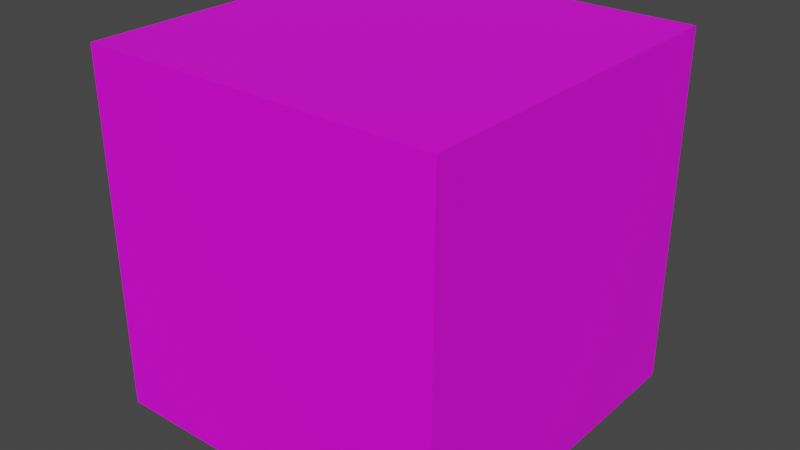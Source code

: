# Source: box_2.blend  (saved by Blender 2.91.10; exported with 4.5.12 LTS)
import bpy
from mathutils import Matrix  # noqa: F401  (used for matrix-valued properties, if any)

bpy.ops.wm.read_factory_settings(use_empty=True)
scene = bpy.context.scene
scene.name = 'Scene'

# ---- collections
col_collection = bpy.data.collections.new('Collection'); scene.collection.children.link(col_collection)

# ---- images (referenced by path relative to the original .blend; pixels are not part of the script)
import os
ASSET_DIR = os.environ.get("B2B_ASSET_DIR", "")  # directory of the original .blend (textures are referenced by path, not embedded)
HERE = os.path.dirname(os.path.abspath(__file__))  # packed textures are extracted next to this script under _unpacked/

def load_image(name, relpath, width, height, colorspace="sRGB"):
    """Load a texture the original file referenced (path relative to the .blend, or extracted next to this script)."""
    p = next((c for c in (os.path.join(HERE, relpath), os.path.join(ASSET_DIR, relpath)) if relpath and os.path.exists(c)), "")
    if p:
        img = bpy.data.images.load(p, check_existing=True)
        img.name = name
    else:  # same state as the original file: an image datablock whose file is absent (Cycles renders it pink)
        img = bpy.data.images.new(name, width, height)
        img.source = "FILE"
        img.filepath = "//" + (relpath or name)
    img.colorspace_settings.name = colorspace
    return img
img_skrzynia_v2_png = load_image('skrzynia_v2.png', 'skrzynia_v2.png', 1024, 1024, 'sRGB')

# ---- materials (node trees are filled in below, after node groups)
mat_material_001 = bpy.data.materials.new('Material.001')
mat_material_001.use_transparent_shadow = False

# ---- material node trees
mat_material_001.use_nodes = True; mat_material_001.node_tree.nodes.clear()
_N = mat_material_001.node_tree.nodes; _L = mat_material_001.node_tree.links
n0 = _N.new('ShaderNodeBsdfPrincipled'); n0.name = 'Principled BSDF'; n0.location = (10, 300)
n0.distribution = 'GGX'
n0.subsurface_method = 'BURLEY'
n0.inputs[3].default_value = 1.45
n0.inputs[27].default_value = (0.0, 0.0, 0.0, 1.0)
n0.inputs[28].default_value = 1.0
n1 = _N.new('ShaderNodeOutputMaterial'); n1.name = 'Material Output'; n1.location = (300, 300)
n2 = _N.new('ShaderNodeTexImage'); n2.name = 'Image Texture'; n2.location = (-280, 280)
n2.image = img_skrzynia_v2_png
_L.new(n0.outputs[0], n1.inputs[0])
_L.new(n2.outputs[0], n0.inputs[0])
n1.is_active_output = True

# ---- world
world_world = bpy.data.worlds.new('World'); scene.world = world_world
world_world.use_nodes = True; world_world.node_tree.nodes.clear()
_N = world_world.node_tree.nodes; _L = world_world.node_tree.links
n0 = _N.new('ShaderNodeOutputWorld'); n0.name = 'World Output'; n0.location = (300, 300)
n1 = _N.new('ShaderNodeBackground'); n1.name = 'Background'; n1.location = (10, 300)
n1.inputs[0].default_value = (0.05088, 0.05088, 0.05088, 1.0)
_L.new(n1.outputs[0], n0.inputs[0])
n0.is_active_output = True
world_world.color = (0.05088, 0.05088, 0.05088)
world_world.use_sun_shadow = False
world_world.sun_shadow_jitter_overblur = 0.0

# ---- meshes
me_cube_001 = bpy.data.meshes.new('Cube.001')
me_cube_001.from_pydata([(-1.0, -1.0, -1.0), (-1.0, -1.0, 1.0), (-1.0, 1.0, -1.0), (-1.0, 1.0, 1.0), (1.0, -1.0, -1.0), (1.0, -1.0, 1.0), (1.0, 1.0, -1.0), (1.0, 1.0, 1.0)], [], [(0, 1, 3, 2), (2, 3, 7, 6), (6, 7, 5, 4), (4, 5, 1, 0), (2, 6, 4, 0), (7, 3, 1, 5)])
_uv = me_cube_001.uv_layers.new(name='UVMap')
_uv.uv.foreach_set('vector', [0.3608, 0.3672, 0.6459, 0.3672, 0.6465, 0.1055, 0.3613, 0.1055, 0.3613, 0.1055, 0.6465, 0.1055, 0.646, 0.3672, 0.3608, 0.3672, 0.3608, 0.3672, 0.646, 0.3672, 0.646, 0.6247, 0.3608, 0.6247, 0.3608, 0.6247, 0.646, 0.6247, 0.6468, 0.8839, 0.3594, 0.8863, 0.0756, 0.3672, 0.3608, 0.3672, 0.3608, 0.6247, 0.0756, 0.6247, 0.646, 0.3672, 0.9312, 0.3672, 0.9312, 0.6247, 0.646, 0.6247])
me_cube_001.materials.append(mat_material_001)
me_cube_001.use_remesh_fix_poles = True
me_cube_001.use_remesh_preserve_attributes = False
me_cube_001.use_mirror_vertex_groups = False
me_cube_001.update()

# ---- objects
ob_cube = bpy.data.objects.new('Cube', me_cube_001)

# ---- transforms, parenting, visibility, modifiers, constraints
ob_cube.location = (0.0, 0.0, 0.0)
ob_cube.lineart.crease_threshold = 0.0

# ---- collection membership
col_collection.objects.link(ob_cube)

# ---- scene / render settings (as saved in the file)
scene.frame_start = 1; scene.frame_end = 250; scene.frame_set(1)
scene.render.engine = 'BLENDER_EEVEE_NEXT'
scene.cycles.use_denoising = False
scene.cycles.samples = 128
scene.cycles.sampling_pattern = 'TABULATED_SOBOL'
scene.cycles.use_adaptive_sampling = False
scene.cycles.use_light_tree = False
scene.view_settings.view_transform = 'Filmic'
bpy.context.view_layer.update()

# ---- added for rendering (the .blend has no active camera and no usable light): camera, sun
cam_auto = bpy.data.cameras.new('AutoCamera')
cam_auto.lens = 50.0
cam_auto.sensor_width = 36.0
cam_auto.clip_end = 1000.0
ob_auto_camera = bpy.data.objects.new('AutoCamera', cam_auto)
scene.collection.objects.link(ob_auto_camera)
ob_auto_camera.location = (3.20507, -3.84609, 2.56406)
ob_auto_camera.rotation_euler = (1.09748, -7.21219e-08, 0.694738)
scene.camera = ob_auto_camera
light_auto_sun = bpy.data.lights.new('AutoSun', 'SUN')
light_auto_sun.energy = 3.0
light_auto_sun.angle = 0.0523599
ob_auto_sun = bpy.data.objects.new('AutoSun', light_auto_sun)
scene.collection.objects.link(ob_auto_sun)
ob_auto_sun.rotation_euler = (0.872665, 0.174533, 0.523599)
bpy.context.view_layer.update()
